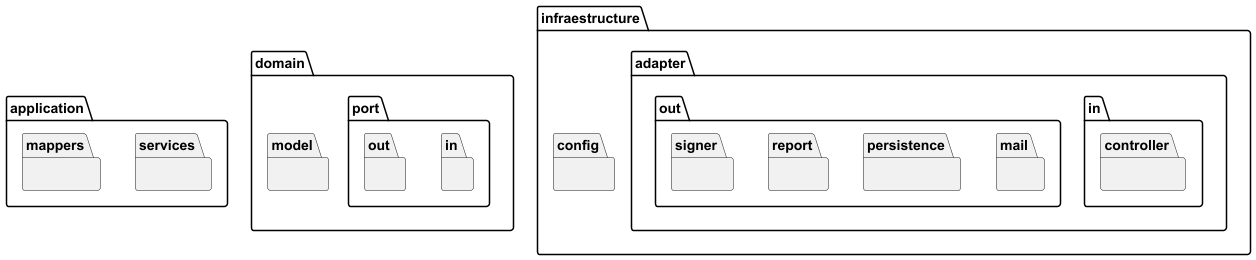

The diagram above was rendered by PlantUML. Its source (embedded in the PNG):
@startuml

package application.services {

}

package application.mappers {

}

package domain.model {

}

package domain.port.in {

}

package domain.port.out {

}

package infraestructure.adapter.in.controller {

}

package infraestructure.adapter.out.mail {

}

package infraestructure.adapter.out.persistence {

}

package infraestructure.adapter.out.report {

}

package infraestructure.adapter.out.signer {

}


package infraestructure.config {

}


@enduml